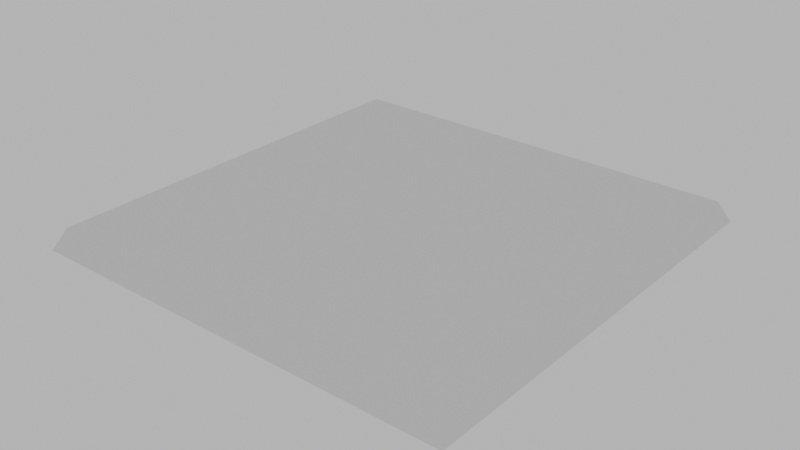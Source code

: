 # Source: Position.blend  (saved by Blender 2.92.15; exported with 4.5.12 LTS)
import bpy
from mathutils import Matrix  # noqa: F401  (used for matrix-valued properties, if any)

bpy.ops.wm.read_factory_settings(use_empty=True)
scene = bpy.context.scene
scene.name = 'Scene'

# ---- collections
col_collection = bpy.data.collections.new('Collection'); scene.collection.children.link(col_collection)

# ---- world
world_world = bpy.data.worlds.new('World'); scene.world = world_world
world_world.use_nodes = True; world_world.node_tree.nodes.clear()
_N = world_world.node_tree.nodes; _L = world_world.node_tree.links
n0 = _N.new('ShaderNodeOutputWorld'); n0.name = 'World Output'; n0.location = (300, 300)
n1 = _N.new('ShaderNodeBackground'); n1.name = 'Background'; n1.location = (10, 300)
n1.inputs[0].default_value = (0.5277, 0.5277, 0.5277, 1.0)
_L.new(n1.outputs[0], n0.inputs[0])
n0.is_active_output = True
world_world.color = (0.05088, 0.05088, 0.05088)
world_world.use_sun_shadow = False
world_world.sun_shadow_jitter_overblur = 0.0

# ---- meshes
me_cube = bpy.data.meshes.new('Cube')
me_cube.from_pydata([(-0.95, -0.95, 1.1), (-0.95, 0.95, 1.1), (0.95, -0.95, 1.1), (0.95, 0.95, 1.1), (-1.0, -1.0, 1.0), (-1.0, 1.0, 1.0), (1.0, 1.0, 1.0), (1.0, -1.0, 1.0)], [], [(3, 1, 0, 2), (0, 1, 5, 4), (1, 3, 6, 5), (3, 2, 7, 6), (2, 0, 4, 7)])
_uv = me_cube.uv_layers.new(name='UVMap')
_uv.uv.foreach_set('vector', [0.975, 0.975, 0.025, 0.975, 0.025, 0.025, 0.975, 0.025, 0.025, 0.025, 0.025, 0.975, 0.0, 1.0, 0.0, 0.0, 0.025, 0.975, 0.975, 0.975, 1.0, 1.0, 0.0, 1.0, 0.975, 0.975, 0.975, 0.025, 1.0, 0.0, 1.0, 1.0, 0.975, 0.025, 0.025, 0.025, 0.0, 0.0, 1.0, 0.0])
me_cube.use_remesh_fix_poles = True
me_cube.use_remesh_preserve_attributes = False
me_cube.use_mirror_vertex_groups = False
me_cube.update()

# ---- objects
ob_mesh__board_position = bpy.data.objects.new('[MESH] Board Position', me_cube)

# ---- transforms, parenting, visibility, modifiers, constraints
ob_mesh__board_position.location = (0.0, 0.0, 0.0)
ob_mesh__board_position.scale = (0.5, 0.5, 0.5)
ob_mesh__board_position.lineart.crease_threshold = 0.0

# ---- collection membership
col_collection.objects.link(ob_mesh__board_position)

# ---- scene / render settings (as saved in the file)
scene.frame_start = 1; scene.frame_end = 250; scene.frame_set(1)
scene.render.engine = 'BLENDER_EEVEE_NEXT'
scene.cycles.use_denoising = False
scene.cycles.samples = 128
scene.cycles.sampling_pattern = 'TABULATED_SOBOL'
scene.cycles.use_adaptive_sampling = False
scene.cycles.use_light_tree = False
scene.view_settings.view_transform = 'Filmic'
bpy.context.view_layer.update()

# ---- added for rendering (the .blend has no active camera): camera
cam_auto = bpy.data.cameras.new('AutoCamera')
cam_auto.lens = 50.0
cam_auto.sensor_width = 36.0
cam_auto.clip_end = 1000.0
ob_auto_camera = bpy.data.objects.new('AutoCamera', cam_auto)
scene.collection.objects.link(ob_auto_camera)
ob_auto_camera.location = (1.30928, -1.57114, 1.57243)
ob_auto_camera.rotation_euler = (1.09748, -7.21219e-08, 0.694738)
scene.camera = ob_auto_camera
bpy.context.view_layer.update()
